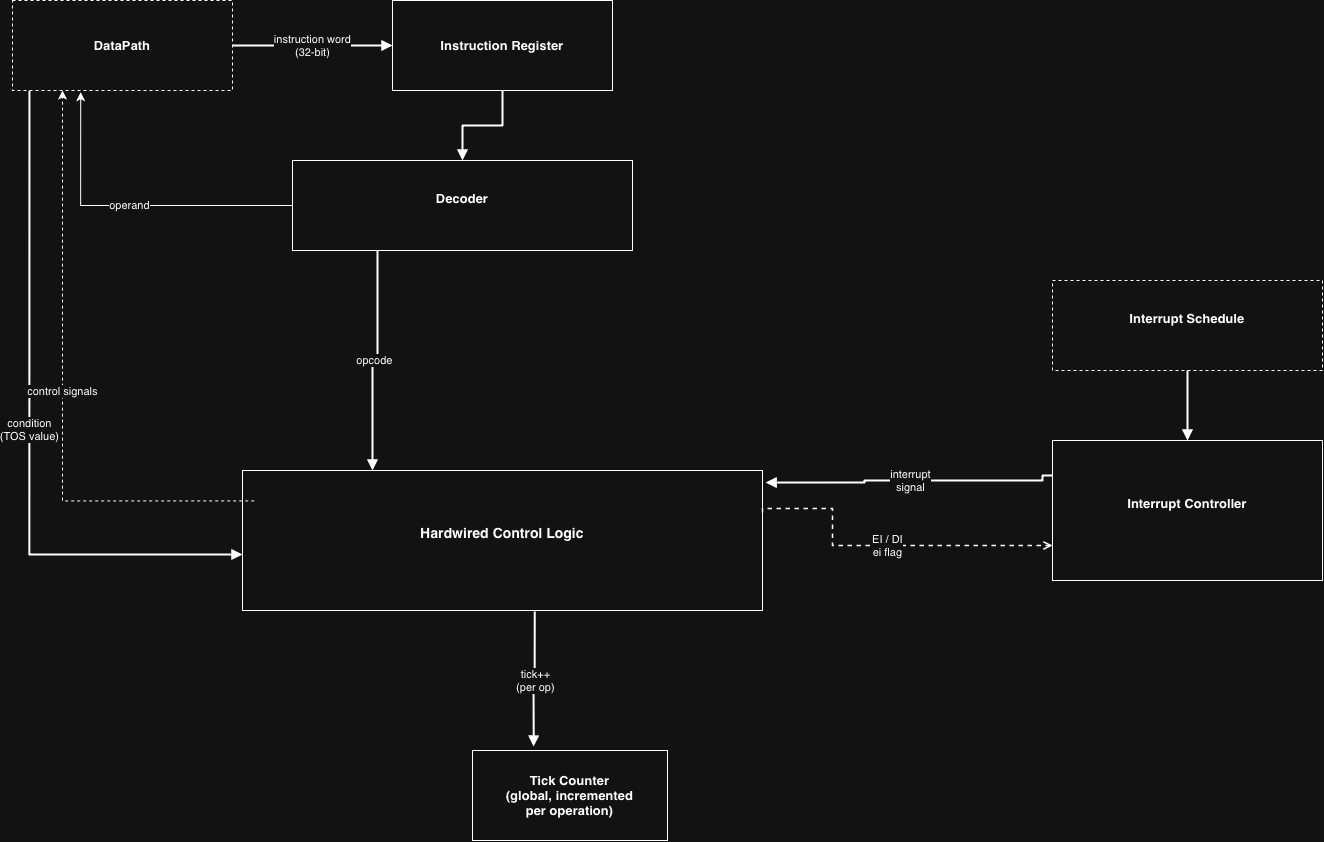

The diagram above was exported from draw.io. Its source (the exported page's mxGraphModel, read from the mxfile embedded in the PNG):
<mxGraphModel dx="1746" dy="1944" grid="1" gridSize="10" guides="1" tooltips="1" connect="1" arrows="1" fold="1" page="1" pageScale="1" pageWidth="1400" pageHeight="900" math="0" shadow="0">
  <root>
    <mxCell id="0" />
    <mxCell id="1" parent="0" />
    <mxCell id="ir" parent="1" style="rounded=0;whiteSpace=wrap;html=1;fontSize=13;fontStyle=1;align=center;verticalAlign=middle" value="&lt;br&gt;Instruction Register&lt;div&gt;&lt;br/&gt;&lt;/div&gt;" vertex="1">
      <mxGeometry height="90" width="220" x="430" y="-80" as="geometry" />
    </mxCell>
    <mxCell id="3-DMZ6oHhcaHx4ap3CyQ-2" edge="1" parent="1" source="dec" style="edgeStyle=orthogonalEdgeStyle;rounded=0;orthogonalLoop=1;jettySize=auto;html=1;entryX=0.31;entryY=1.019;entryDx=0;entryDy=0;entryPerimeter=0;" target="dp_ref" value="operand">
      <mxGeometry relative="1" as="geometry" />
    </mxCell>
    <mxCell id="dec" parent="1" style="rounded=0;whiteSpace=wrap;html=1;fontSize=13;fontStyle=1;align=center;verticalAlign=middle" value="Decoder&lt;div&gt;&lt;br/&gt;&lt;/div&gt;" vertex="1">
      <mxGeometry height="90" width="340" x="330" y="80" as="geometry" />
    </mxCell>
    <mxCell id="hwcu" parent="1" style="rounded=0;whiteSpace=wrap;html=1;fontSize=14;fontStyle=1;align=center;verticalAlign=middle" value="Hardwired Control Logic&lt;div&gt;&lt;br/&gt;&lt;/div&gt;" vertex="1">
      <mxGeometry height="140" width="520" x="280" y="390" as="geometry" />
    </mxCell>
    <mxCell id="tick" parent="1" style="rounded=0;whiteSpace=wrap;html=1;fontSize=13;fontStyle=1;align=center;verticalAlign=middle" value="Tick Counter&#10;(global, incremented&#10;per operation)" vertex="1">
      <mxGeometry height="90" width="195" x="510" y="670" as="geometry" />
    </mxCell>
    <mxCell id="intc" parent="1" style="rounded=0;whiteSpace=wrap;html=1;fontSize=13;fontStyle=1;align=center;verticalAlign=middle" value="Interrupt Controller&lt;div&gt;&lt;br/&gt;&lt;/div&gt;" vertex="1">
      <mxGeometry height="140" width="270" x="1090" y="360" as="geometry" />
    </mxCell>
    <mxCell id="dp_ref" parent="1" style="rounded=0;whiteSpace=wrap;html=1;fontSize=13;fontStyle=1;align=center;verticalAlign=middle;dashed=1" value="DataPath" vertex="1">
      <mxGeometry height="90" width="220" x="50" y="-80" as="geometry" />
    </mxCell>
    <mxCell id="int_sched" parent="1" style="rounded=0;whiteSpace=wrap;html=1;fontSize=13;fontStyle=1;align=center;verticalAlign=middle;dashed=1" value="Interrupt Schedule&lt;br&gt;&lt;br&gt; " vertex="1">
      <mxGeometry height="90" width="270" x="1090" y="200" as="geometry" />
    </mxCell>
    <mxCell id="e1" edge="1" parent="1" source="dp_ref" style="edgeStyle=orthogonalEdgeStyle;rounded=0;html=1;endArrow=block;endFill=1;strokeWidth=2;jumpStyle=arc;exitX=1;exitY=0.5;exitDx=0;exitDy=0;entryX=0;entryY=0.5;entryDx=0;entryDy=0" target="ir" value="instruction word&#10;(32-bit)">
      <mxGeometry relative="1" as="geometry" />
    </mxCell>
    <mxCell id="e2" edge="1" parent="1" source="ir" style="edgeStyle=orthogonalEdgeStyle;rounded=0;html=1;endArrow=block;endFill=1;strokeWidth=2;jumpStyle=arc;exitX=0.5;exitY=1;exitDx=0;exitDy=0;entryX=0.5;entryY=0;entryDx=0;entryDy=0" target="dec" value="">
      <mxGeometry relative="1" as="geometry" />
    </mxCell>
    <mxCell id="e3" edge="1" parent="1" source="dec" style="edgeStyle=orthogonalEdgeStyle;rounded=0;html=1;endArrow=block;endFill=1;strokeWidth=2;jumpStyle=arc;exitX=0.25;exitY=1;exitDx=0;exitDy=0;entryX=0.25;entryY=0;entryDx=0;entryDy=0" target="hwcu" value="opcode">
      <mxGeometry relative="1" as="geometry" />
    </mxCell>
    <mxCell id="e5" edge="1" parent="1" source="hwcu" style="edgeStyle=orthogonalEdgeStyle;rounded=0;html=1;endArrow=block;endFill=1;strokeWidth=2;jumpStyle=arc;exitX=0.562;exitY=1.007;exitDx=0;exitDy=0;entryX=0.313;entryY=-0.044;entryDx=0;entryDy=0;exitPerimeter=0;entryPerimeter=0;" target="tick" value="tick++&#10;(per op)">
      <mxGeometry relative="1" as="geometry" />
    </mxCell>
    <mxCell id="e6" edge="1" parent="1" source="intc" style="edgeStyle=orthogonalEdgeStyle;rounded=0;html=1;endArrow=block;endFill=1;strokeWidth=2;jumpStyle=arc;exitX=0;exitY=0.25;exitDx=0;exitDy=0;entryX=1.006;entryY=0.086;entryDx=0;entryDy=0;entryPerimeter=0;" target="hwcu" value="interrupt&#10;signal">
      <mxGeometry relative="1" as="geometry">
        <Array as="points">
          <mxPoint x="1080" y="400" />
          <mxPoint x="902" y="400" />
          <mxPoint x="902" y="402" />
        </Array>
      </mxGeometry>
    </mxCell>
    <mxCell id="e8" edge="1" parent="1" source="int_sched" style="edgeStyle=orthogonalEdgeStyle;rounded=0;html=1;endArrow=block;endFill=1;strokeWidth=2;jumpStyle=arc;exitX=0.5;exitY=1;exitDx=0;exitDy=0;entryX=0.5;entryY=0;entryDx=0;entryDy=0" target="intc" value="">
      <mxGeometry relative="1" as="geometry" />
    </mxCell>
    <mxCell id="e9" edge="1" parent="1" source="dp_ref" style="edgeStyle=orthogonalEdgeStyle;rounded=0;html=1;endArrow=block;endFill=1;strokeWidth=2;jumpStyle=arc;exitX=0.077;exitY=1.003;exitDx=0;exitDy=0;entryX=0;entryY=0.6;entryDx=0;entryDy=0;exitPerimeter=0;" target="hwcu" value="condition&#10;(TOS value)">
      <mxGeometry relative="1" as="geometry">
        <mxPoint x="140" y="475" as="sourcePoint" />
      </mxGeometry>
    </mxCell>
    <mxCell id="e10" edge="1" parent="1" source="hwcu" style="edgeStyle=orthogonalEdgeStyle;rounded=0;html=1;endArrow=open;dashed=1;strokeWidth=1.5;jumpStyle=arc;exitX=1;exitY=0.3;exitDx=0;exitDy=0;entryX=0;entryY=0.75;entryDx=0;entryDy=0" target="intc" value="EI / DI&#10;ei flag">
      <mxGeometry relative="1" as="geometry">
        <Array as="points">
          <mxPoint x="870" y="428" />
        </Array>
      </mxGeometry>
    </mxCell>
    <mxCell id="3-DMZ6oHhcaHx4ap3CyQ-1" edge="1" parent="1" style="edgeStyle=orthogonalEdgeStyle;rounded=0;orthogonalLoop=1;jettySize=auto;html=1;exitX=0;exitY=0.25;exitDx=0;exitDy=0;entryX=0.174;entryY=1.051;entryDx=0;entryDy=0;entryPerimeter=0;dashed=1;" value="control signals">
      <mxGeometry relative="1" as="geometry">
        <mxPoint x="291.7199999999998" y="420.41" as="sourcePoint" />
        <mxPoint x="99.99999999999997" y="9.999999999999918" as="targetPoint" />
      </mxGeometry>
    </mxCell>
  </root>
</mxGraphModel>